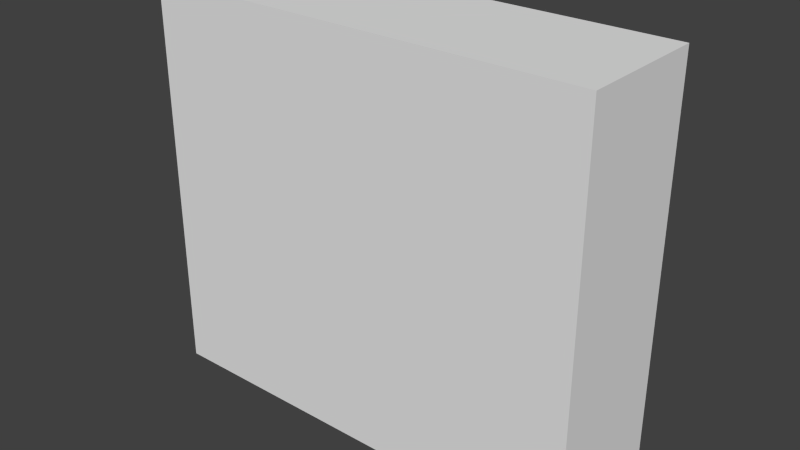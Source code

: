 # Source: batiment_v4.blend  (saved by Blender 2.69.0; exported with 4.5.12 LTS)
import bpy
from mathutils import Matrix  # noqa: F401  (used for matrix-valued properties, if any)

bpy.ops.wm.read_factory_settings(use_empty=True)
scene = bpy.context.scene
scene.name = 'Scene'

# ---- collections
col_collection_1 = bpy.data.collections.new('Collection 1'); scene.collection.children.link(col_collection_1)

# ---- materials (node trees are filled in below, after node groups)
mat_material = bpy.data.materials.new('Material')
mat_material.alpha_threshold = 0.0
mat_material.use_transparent_shadow = False
mat_material.roughness = 0.5
mat_material.line_color = (0.0, 0.0, 0.0, 1.0)

# ---- material node trees

# ---- world
world_world = bpy.data.worlds.new('World'); scene.world = world_world
world_world.color = (0.05088, 0.05088, 0.05088)
world_world.use_sun_shadow = False
world_world.sun_shadow_jitter_overblur = 0.0
world_world.cycles.sampling_method = 'MANUAL'
world_world.cycles.sample_map_resolution = 256

# ---- meshes
me_cube = bpy.data.meshes.new('Cube')
me_cube.from_pydata([(4.771, 1.0, -1.0), (4.771, -1.0, -1.0), (-2.0, -1.0, -1.0), (-2.0, 1.0, -1.0), (4.771, 1.0, 5.018), (4.771, -1.0, 5.018), (-2.0, -1.0, 5.018), (-2.0, 1.0, 5.018)], [], [(0, 1, 2, 3), (4, 7, 6, 5), (0, 4, 5, 1), (1, 5, 6, 2), (2, 6, 7, 3), (4, 0, 3, 7)])
_uv = me_cube.uv_layers.new(name='UVMap')
_uv.uv.foreach_set('vector', [0.9643, 0.2861, 0.9643, 0.4284, 0.4825, 0.4284, 0.4825, 0.2861, 0.9643, 0.5712, 0.4825, 0.5712, 0.4825, 0.4288, 0.9643, 0.4288, 0.6248, 0.5716, 0.6248, 0.9998, 0.4825, 0.9998, 0.4825, 0.5716, 0.4821, 0.0001926, 0.4821, 0.4284, 0.0001926, 0.4284, 0.0001926, 0.0001927, 0.7675, 0.5716, 0.7675, 0.9998, 0.6252, 0.9998, 0.6252, 0.5716, 0.4821, 0.4288, 0.4821, 0.8571, 0.0001926, 0.8571, 0.0001926, 0.4288])
me_cube.materials.append(mat_material)
me_cube.use_remesh_preserve_volume = False
me_cube.use_remesh_preserve_attributes = False
me_cube.use_mirror_vertex_groups = False
me_cube.update()

# ---- objects
ob_cube = bpy.data.objects.new('Cube', me_cube)

# ---- transforms, parenting, visibility, modifiers, constraints
ob_cube.location = (0.0, 0.0, 1.0)
ob_cube.lock_rotations_4d = False
ob_cube.empty_display_type = 'ARROWS'
ob_cube.lineart.crease_threshold = 0.0

# ---- collection membership
col_collection_1.objects.link(ob_cube)

# ---- scene / render settings (as saved in the file)
scene.frame_start = 1; scene.frame_end = 250; scene.frame_set(1)
scene.render.engine = 'BLENDER_EEVEE_NEXT'
scene.render.image_settings.compression = 90
scene.render.resolution_percentage = 50
scene.render.dither_intensity = 0.0
scene.cycles.use_denoising = False
scene.cycles.samples = 10
scene.cycles.sampling_pattern = 'TABULATED_SOBOL'
scene.cycles.light_sampling_threshold = 0.0
scene.cycles.use_adaptive_sampling = False
scene.cycles.use_light_tree = False
scene.cycles.blur_glossy = 0.0
scene.cycles.volume_bounces = 1
scene.cycles.pixel_filter_type = 'GAUSSIAN'
scene.cycles.sample_clamp_indirect = 0.0
scene.view_settings.view_transform = 'Standard'
bpy.context.view_layer.update()

# ---- added for rendering (the .blend has no active camera and no usable light): camera, sun
cam_auto = bpy.data.cameras.new('AutoCamera')
cam_auto.lens = 50.0
cam_auto.sensor_width = 36.0
cam_auto.clip_end = 1000.0
ob_auto_camera = bpy.data.objects.new('AutoCamera', cam_auto)
scene.collection.objects.link(ob_auto_camera)
ob_auto_camera.location = (9.96895, -10.3, 9.8755)
ob_auto_camera.rotation_euler = (1.09748, -7.21219e-08, 0.694738)
scene.camera = ob_auto_camera
light_auto_sun = bpy.data.lights.new('AutoSun', 'SUN')
light_auto_sun.energy = 3.0
light_auto_sun.angle = 0.0523599
ob_auto_sun = bpy.data.objects.new('AutoSun', light_auto_sun)
scene.collection.objects.link(ob_auto_sun)
ob_auto_sun.rotation_euler = (0.872665, 0.174533, 0.523599)
bpy.context.view_layer.update()
